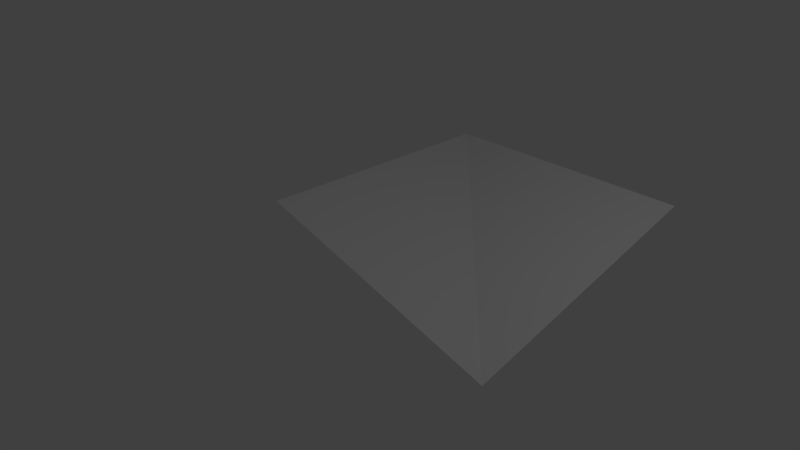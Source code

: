 # Source: 15deg-quad-corner-concave-bottom.blend  (saved by Blender 2.78.0; exported with 4.5.12 LTS)
import bpy
from mathutils import Matrix  # noqa: F401  (used for matrix-valued properties, if any)

bpy.ops.wm.read_factory_settings(use_empty=True)
scene = bpy.context.scene
scene.name = 'Scene'

# ---- collections
col_collection_1 = bpy.data.collections.new('Collection 1'); scene.collection.children.link(col_collection_1)

# ---- materials (node trees are filled in below, after node groups)
mat_material = bpy.data.materials.new('Material')
mat_material.alpha_threshold = 0.0
mat_material.use_transparent_shadow = False
mat_material.roughness = 0.5
mat_material.line_color = (0.0, 0.0, 0.0, 1.0)

# ---- material node trees

# ---- world
world_world = bpy.data.worlds.new('World'); scene.world = world_world
world_world.color = (0.05088, 0.05088, 0.05088)
world_world.use_sun_shadow = False
world_world.sun_shadow_jitter_overblur = 0.0
world_world.cycles.sampling_method = 'MANUAL'

# ---- cameras
cam_camera = bpy.data.cameras.new('Camera')
cam_camera.clip_end = 100.0
cam_camera.lens = 35.0
cam_camera.sensor_width = 32.0
cam_camera.sensor_height = 18.0
cam_camera.ortho_scale = 7.314
cam_camera.dof.focus_distance = 0.0
cam_camera.dof.aperture_fstop = 128.0

# ---- lights
light_lamp = bpy.data.lights.new('Lamp', 'POINT')
light_lamp.transmission_factor = 0.0
light_lamp.cutoff_distance = 30.0
light_lamp.energy = 100.0
light_lamp.shadow_buffer_clip_start = 1.001
light_lamp.shadow_soft_size = 0.1
light_lamp.shadow_maximum_resolution = 0.006
light_lamp.use_absolute_resolution = True

# ---- meshes
me_cube = bpy.data.meshes.new('Cube')
me_cube.from_pydata([(2.0, 1.192e-07, -1.0), (2.0, 4.0, 0.07174), (-2.0, 1.192e-07, 0.07174), (-2.0, 4.0, 0.07174)], [], [(2, 0, 3), (3, 0, 1)])
me_cube.materials.append(mat_material)
me_cube.use_remesh_preserve_volume = False
me_cube.use_remesh_preserve_attributes = False
me_cube.use_mirror_vertex_groups = False
me_cube.update()

# ---- objects
ob_cube = bpy.data.objects.new('Cube', me_cube)
ob_lamp = bpy.data.objects.new('Lamp', light_lamp)
ob_camera = bpy.data.objects.new('Camera', cam_camera)

# ---- transforms, parenting, visibility, modifiers, constraints
ob_cube.location = (0.0, 0.0, 0.0)
ob_cube.lock_rotations_4d = False
ob_cube.empty_display_type = 'ARROWS'
ob_cube.lineart.crease_threshold = 0.0
ob_lamp.location = (4.076, 1.005, 5.904)
ob_lamp.rotation_euler = (0.6503, 0.05522, 1.866)
ob_lamp.lock_rotations_4d = False
ob_lamp.empty_display_type = 'ARROWS'
ob_lamp.color = (0.0, 0.0, 0.0, 0.0)
ob_lamp.lineart.crease_threshold = 0.0
ob_camera.location = (7.481, -6.508, 5.344)
ob_camera.rotation_euler = (1.109, 0.0, 0.8149)
ob_camera.lock_rotations_4d = False
ob_camera.empty_display_type = 'ARROWS'
ob_camera.color = (0.0, 0.0, 0.0, 0.0)
ob_camera.display_type = 'WIRE'
ob_camera.lineart.crease_threshold = 0.0

# ---- collection membership
col_collection_1.objects.link(ob_cube)
col_collection_1.objects.link(ob_lamp)
col_collection_1.objects.link(ob_camera)

# ---- scene / render settings (as saved in the file)
scene.camera = ob_camera
scene.frame_start = 1; scene.frame_end = 250; scene.frame_set(1)
scene.render.engine = 'BLENDER_EEVEE_NEXT'
scene.render.resolution_percentage = 50
scene.render.dither_intensity = 0.0
scene.cycles.use_denoising = False
scene.cycles.samples = 128
scene.cycles.sampling_pattern = 'TABULATED_SOBOL'
scene.cycles.light_sampling_threshold = 0.0
scene.cycles.use_adaptive_sampling = False
scene.cycles.use_light_tree = False
scene.cycles.blur_glossy = 0.0
scene.cycles.sample_clamp_indirect = 0.0
scene.view_settings.view_transform = 'Standard'
bpy.context.view_layer.update()
